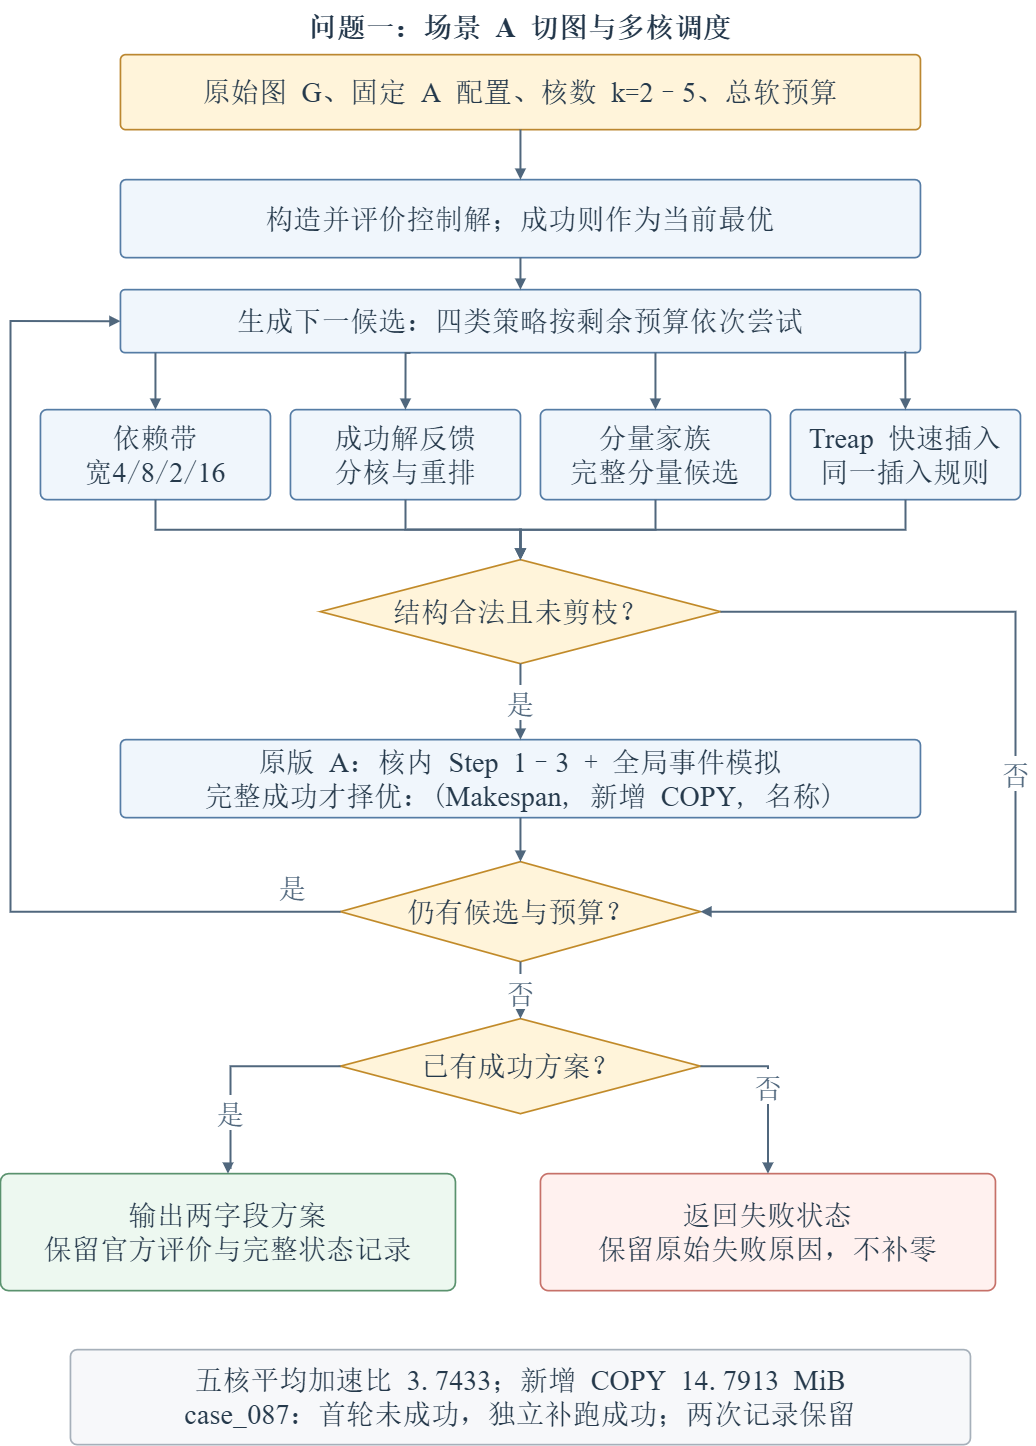

The diagram above was exported from draw.io. Its source (the exported page's mxGraphModel, read from the mxfile embedded in the PNG):
<mxGraphModel dx="3120" dy="1547" grid="1" gridSize="10" guides="1" tooltips="1" connect="1" arrows="1" fold="1" page="1" pageScale="1" pageWidth="1100" pageHeight="1500" math="0" shadow="0">
  <root>
    <mxCell id="0" />
    <mxCell id="1" parent="0" />
    <mxCell id="title" parent="1" style="text;html=1;whiteSpace=wrap;align=center;verticalAlign=middle;fontFamily=SimSun;fontSize=28.3;fontStyle=1;fontColor=#22364A;fillColor=none;strokeColor=none;" value="问题一：场景 &lt;span style=&quot;font-family:Times New Roman;&quot;&gt;A&lt;/span&gt; 切图与多核调度" vertex="1">
      <mxGeometry height="55" width="1030" x="35" y="20" as="geometry" />
    </mxCell>
    <mxCell id="input" parent="1" style="rounded=1;arcSize=7;whiteSpace=wrap;html=1;align=center;verticalAlign=middle;fontFamily=SimSun;fontSize=28.3;fontColor=#25394B;fontStyle=0;fillColor=#FFF4DA;strokeColor=#BB8730;strokeWidth=1.7;spacing=9;" value="原始图 &lt;span style=&quot;font-family:Times New Roman;&quot;&gt;G&lt;/span&gt;、固定 &lt;span style=&quot;font-family:Times New Roman;&quot;&gt;A&lt;/span&gt; 配置、核数 &lt;span style=&quot;font-family:Times New Roman;&quot;&gt;k&lt;/span&gt;=&lt;span style=&quot;font-family:Times New Roman;&quot;&gt;2&lt;/span&gt;–&lt;span style=&quot;font-family:Times New Roman;&quot;&gt;5&lt;/span&gt;、总软预算" vertex="1">
      <mxGeometry height="75" width="800" x="150" y="75" as="geometry" />
    </mxCell>
    <mxCell id="control" parent="1" style="rounded=1;arcSize=7;whiteSpace=wrap;html=0;align=center;verticalAlign=middle;fontFamily=SimSun;fontSize=28.3;fontColor=#25394B;fontStyle=0;fillColor=#F0F6FC;strokeColor=#557CA5;strokeWidth=1.7;spacing=9;" value="构造并评价控制解；成功则作为当前最优" vertex="1">
      <mxGeometry height="78" width="800" x="150" y="200" as="geometry" />
    </mxCell>
    <mxCell id="generate" parent="1" style="rounded=1;arcSize=7;whiteSpace=wrap;html=0;align=center;verticalAlign=middle;fontFamily=SimSun;fontSize=28.3;fontColor=#25394B;fontStyle=0;fillColor=#F0F6FC;strokeColor=#557CA5;strokeWidth=1.7;spacing=9;" value="生成下一候选：四类策略按剩余预算依次尝试" vertex="1">
      <mxGeometry height="63" width="800" x="150" y="310" as="geometry" />
    </mxCell>
    <mxCell id="band" parent="1" style="rounded=1;arcSize=7;whiteSpace=wrap;html=1;align=center;verticalAlign=middle;fontFamily=SimSun;fontSize=28.3;fontColor=#25394B;fontStyle=0;fillColor=#F0F6FC;strokeColor=#557CA5;strokeWidth=1.7;spacing=9;" value="依赖带&lt;br&gt;宽&lt;span style=&quot;font-family:Times New Roman;&quot;&gt;4&lt;/span&gt;/&lt;span style=&quot;font-family:Times New Roman;&quot;&gt;8&lt;/span&gt;/&lt;span style=&quot;font-family:Times New Roman;&quot;&gt;2&lt;/span&gt;/&lt;span style=&quot;font-family:Times New Roman;&quot;&gt;16&lt;/span&gt;" vertex="1">
      <mxGeometry height="90" width="230" x="70" y="430" as="geometry" />
    </mxCell>
    <mxCell id="feedback" parent="1" style="rounded=1;arcSize=7;whiteSpace=wrap;html=0;align=center;verticalAlign=middle;fontFamily=SimSun;fontSize=28.3;fontColor=#25394B;fontStyle=0;fillColor=#F0F6FC;strokeColor=#557CA5;strokeWidth=1.7;spacing=9;" value="成功解反馈&#10;分核与重排" vertex="1">
      <mxGeometry height="90" width="230" x="320" y="430" as="geometry" />
    </mxCell>
    <mxCell id="family" parent="1" style="rounded=1;arcSize=7;whiteSpace=wrap;html=0;align=center;verticalAlign=middle;fontFamily=SimSun;fontSize=28.3;fontColor=#25394B;fontStyle=0;fillColor=#F0F6FC;strokeColor=#557CA5;strokeWidth=1.7;spacing=9;" value="分量家族&#10;完整分量候选" vertex="1">
      <mxGeometry height="90" width="230" x="570" y="430" as="geometry" />
    </mxCell>
    <mxCell id="insert" parent="1" style="rounded=1;arcSize=7;whiteSpace=wrap;html=1;align=center;verticalAlign=middle;fontFamily=SimSun;fontSize=28.3;fontColor=#25394B;fontStyle=0;fillColor=#F0F6FC;strokeColor=#557CA5;strokeWidth=1.7;spacing=9;" value="&lt;span style=&quot;font-family:Times New Roman;&quot;&gt;Treap&lt;/span&gt; 快速插入&lt;br&gt;同一插入规则" vertex="1">
      <mxGeometry height="90" width="230" x="820" y="430" as="geometry" />
    </mxCell>
    <mxCell id="legal" parent="1" style="rhombus;whiteSpace=wrap;html=0;align=center;verticalAlign=middle;fontFamily=SimSun;fontSize=28.3;fontColor=#25394B;fontStyle=0;fillColor=#FFF4DA;strokeColor=#C18A29;strokeWidth=1.7;spacing=9;" value="结构合法且未剪枝？" vertex="1">
      <mxGeometry height="104" width="400" x="350" y="580" as="geometry" />
    </mxCell>
    <mxCell id="eval" parent="1" style="rounded=1;arcSize=7;whiteSpace=wrap;html=1;align=center;verticalAlign=middle;fontFamily=SimSun;fontSize=28.3;fontColor=#25394B;fontStyle=0;fillColor=#F0F6FC;strokeColor=#557CA5;strokeWidth=1.7;spacing=9;" value="原版 &lt;span style=&quot;font-family:Times New Roman;&quot;&gt;A&lt;/span&gt;：核内 &lt;span style=&quot;font-family:Times New Roman;&quot;&gt;Step&lt;/span&gt; &lt;span style=&quot;font-family:Times New Roman;&quot;&gt;1&lt;/span&gt;–&lt;span style=&quot;font-family:Times New Roman;&quot;&gt;3&lt;/span&gt; + 全局事件模拟&lt;br&gt;完整成功才择优：(&lt;span style=&quot;font-family:Times New Roman;&quot;&gt;Makespan&lt;/span&gt;, 新增 &lt;span style=&quot;font-family:Times New Roman;&quot;&gt;COPY&lt;/span&gt;, 名称)" vertex="1">
      <mxGeometry height="78" width="800" x="150" y="760" as="geometry" />
    </mxCell>
    <mxCell id="budget" parent="1" style="rhombus;whiteSpace=wrap;html=0;align=center;verticalAlign=middle;fontFamily=SimSun;fontSize=28.3;fontColor=#25394B;fontStyle=0;fillColor=#FFF4DA;strokeColor=#C18A29;strokeWidth=1.7;spacing=9;" value="仍有候选与预算？" vertex="1">
      <mxGeometry height="100" width="360" x="370" y="882" as="geometry" />
    </mxCell>
    <mxCell id="has_success" parent="1" style="rhombus;whiteSpace=wrap;html=0;align=center;verticalAlign=middle;fontFamily=SimSun;fontSize=28.3;fontColor=#25394B;fontStyle=0;fillColor=#FFF4DA;strokeColor=#C18A29;strokeWidth=1.7;spacing=9;" value="已有成功方案？" vertex="1">
      <mxGeometry height="95" width="360" x="370" y="1039" as="geometry" />
    </mxCell>
    <mxCell id="success" parent="1" style="rounded=1;arcSize=7;whiteSpace=wrap;html=0;align=center;verticalAlign=middle;fontFamily=SimSun;fontSize=28.3;fontColor=#25394B;fontStyle=0;fillColor=#EDF8F0;strokeColor=#5A926E;strokeWidth=1.7;spacing=9;" value="输出两字段方案&#10;保留官方评价与完整状态记录" vertex="1">
      <mxGeometry height="117" width="455" x="30" y="1194" as="geometry" />
    </mxCell>
    <mxCell id="failure" parent="1" style="rounded=1;arcSize=7;whiteSpace=wrap;html=0;align=center;verticalAlign=middle;fontFamily=SimSun;fontSize=28.3;fontColor=#25394B;fontStyle=0;fillColor=#FFF1EF;strokeColor=#C67169;strokeWidth=1.7;spacing=9;" value="返回失败状态&#10;保留原始失败原因，不补零" vertex="1">
      <mxGeometry height="117" width="455" x="570" y="1194" as="geometry" />
    </mxCell>
    <mxCell id="stats" parent="1" style="rounded=1;arcSize=7;whiteSpace=wrap;html=1;align=center;verticalAlign=middle;fontFamily=SimSun;fontSize=28.3;fontColor=#25394B;fontStyle=0;fillColor=#F7F8FA;strokeColor=#A6B0BA;strokeWidth=1.7;spacing=9;" value="五核平均加速比 &lt;span style=&quot;font-family:Times New Roman;&quot;&gt;3&lt;/span&gt;.&lt;span style=&quot;font-family:Times New Roman;&quot;&gt;7433&lt;/span&gt;；新增 &lt;span style=&quot;font-family:Times New Roman;&quot;&gt;COPY&lt;/span&gt; &lt;span style=&quot;font-family:Times New Roman;&quot;&gt;14&lt;/span&gt;.&lt;span style=&quot;font-family:Times New Roman;&quot;&gt;7913&lt;/span&gt; &lt;span style=&quot;font-family:Times New Roman;&quot;&gt;MiB&lt;/span&gt;&lt;br&gt;&lt;span style=&quot;font-family:Times New Roman;&quot;&gt;case&lt;/span&gt;_&lt;span style=&quot;font-family:Times New Roman;&quot;&gt;087&lt;/span&gt;：首轮未成功，独立补跑成功；两次记录保留" vertex="1">
      <mxGeometry height="95" width="900" x="100" y="1370" as="geometry" />
    </mxCell>
    <mxCell id="loop_yes" parent="1" style="text;html=0;whiteSpace=wrap;align=center;verticalAlign=middle;fontFamily=SimSun;fontSize=28.3;fontStyle=0;fontColor=#50677D;fillColor=none;strokeColor=none;" value="是" vertex="1">
      <mxGeometry height="28" width="45" x="300" y="895" as="geometry" />
    </mxCell>
    <mxCell id="e1" edge="1" parent="1" source="input" style="edgeStyle=orthogonalEdgeStyle;rounded=0;orthogonalLoop=1;jettySize=auto;html=0;strokeColor=#50677D;strokeWidth=2;endArrow=block;endFill=1;fontFamily=SimSun;fontSize=28.3;fontColor=#50677D;labelBackgroundColor=#FFFFFF;exitX=0.5;exitY=1;exitDx=0;exitDy=0;entryX=0.5;entryY=0;entryDx=0;entryDy=0;" target="control" value="">
      <mxGeometry relative="1" as="geometry" />
    </mxCell>
    <mxCell id="e2" edge="1" parent="1" source="control" style="edgeStyle=orthogonalEdgeStyle;rounded=0;orthogonalLoop=1;jettySize=auto;html=0;strokeColor=#50677D;strokeWidth=2;endArrow=block;endFill=1;fontFamily=SimSun;fontSize=28.3;fontColor=#50677D;labelBackgroundColor=#FFFFFF;exitX=0.5;exitY=1;exitDx=0;exitDy=0;entryX=0.5;entryY=0;entryDx=0;entryDy=0;" target="generate" value="">
      <mxGeometry relative="1" as="geometry" />
    </mxCell>
    <mxCell id="e3" edge="1" parent="1" style="edgeStyle=orthogonalEdgeStyle;rounded=0;orthogonalLoop=1;jettySize=auto;html=0;strokeColor=#50677D;strokeWidth=2;endArrow=block;endFill=1;fontFamily=SimSun;fontSize=28.3;fontColor=#50677D;labelBackgroundColor=#FFFFFF;entryX=0.5;entryY=0;entryDx=0;entryDy=0;" target="band" value="">
      <mxGeometry relative="1" as="geometry">
        <Array as="points">
          <mxPoint x="185.06" y="373" />
        </Array>
        <mxPoint x="185" y="373" as="sourcePoint" />
      </mxGeometry>
    </mxCell>
    <mxCell id="e4" edge="1" parent="1" source="band" style="edgeStyle=orthogonalEdgeStyle;rounded=0;orthogonalLoop=1;jettySize=auto;html=0;strokeColor=#50677D;strokeWidth=2;endArrow=block;endFill=1;fontFamily=SimSun;fontSize=28.3;fontColor=#50677D;labelBackgroundColor=#FFFFFF;exitX=0.5;exitY=1;exitDx=0;exitDy=0;entryX=0.5;entryY=0;entryDx=0;entryDy=0;" target="legal" value="">
      <mxGeometry relative="1" as="geometry" />
    </mxCell>
    <mxCell id="e5" edge="1" parent="1" style="edgeStyle=orthogonalEdgeStyle;rounded=0;orthogonalLoop=1;jettySize=auto;html=0;strokeColor=#50677D;strokeWidth=2;endArrow=block;endFill=1;fontFamily=SimSun;fontSize=28.3;fontColor=#50677D;labelBackgroundColor=#FFFFFF;entryX=0.5;entryY=0;entryDx=0;entryDy=0;" target="feedback" value="">
      <mxGeometry relative="1" as="geometry">
        <Array as="points">
          <mxPoint x="435.06" y="373.35" />
        </Array>
        <mxPoint x="440" y="373.38" as="sourcePoint" />
      </mxGeometry>
    </mxCell>
    <mxCell id="e6" edge="1" parent="1" source="feedback" style="edgeStyle=orthogonalEdgeStyle;rounded=0;orthogonalLoop=1;jettySize=auto;html=0;strokeColor=#50677D;strokeWidth=2;endArrow=block;endFill=1;fontFamily=SimSun;fontSize=28.3;fontColor=#50677D;labelBackgroundColor=#FFFFFF;exitX=0.5;exitY=1;exitDx=0;exitDy=0;entryX=0.5;entryY=0;entryDx=0;entryDy=0;" target="legal" value="">
      <mxGeometry relative="1" as="geometry">
        <Array as="points">
          <mxPoint x="435.06" y="549.94" />
          <mxPoint x="550" y="549.94" />
        </Array>
      </mxGeometry>
    </mxCell>
    <mxCell id="e7" edge="1" parent="1" style="edgeStyle=orthogonalEdgeStyle;rounded=0;orthogonalLoop=1;jettySize=auto;html=0;strokeColor=#50677D;strokeWidth=2;endArrow=block;endFill=1;fontFamily=SimSun;fontSize=28.3;fontColor=#50677D;labelBackgroundColor=#FFFFFF;entryX=0.5;entryY=0;entryDx=0;entryDy=0;" target="family" value="">
      <mxGeometry relative="1" as="geometry">
        <Array as="points">
          <mxPoint x="685.06" y="373" />
        </Array>
        <mxPoint x="685" y="373" as="sourcePoint" />
      </mxGeometry>
    </mxCell>
    <mxCell id="e8" edge="1" parent="1" source="family" style="edgeStyle=orthogonalEdgeStyle;rounded=0;orthogonalLoop=1;jettySize=auto;html=0;strokeColor=#50677D;strokeWidth=2;endArrow=block;endFill=1;fontFamily=SimSun;fontSize=28.3;fontColor=#50677D;labelBackgroundColor=#FFFFFF;exitX=0.5;exitY=1;exitDx=0;exitDy=0;entryX=0.5;entryY=0;entryDx=0;entryDy=0;" target="legal" value="">
      <mxGeometry relative="1" as="geometry" />
    </mxCell>
    <mxCell id="e9" edge="1" parent="1" source="generate" style="edgeStyle=orthogonalEdgeStyle;rounded=0;orthogonalLoop=1;jettySize=auto;html=0;strokeColor=#50677D;strokeWidth=2;endArrow=block;endFill=1;fontFamily=SimSun;fontSize=28.3;fontColor=#50677D;labelBackgroundColor=#FFFFFF;exitX=0.981;exitY=0.978;exitDx=0;exitDy=0;entryX=0.5;entryY=0;entryDx=0;entryDy=0;exitPerimeter=0;" target="insert" value="">
      <mxGeometry relative="1" as="geometry" />
    </mxCell>
    <mxCell id="e10" edge="1" parent="1" source="insert" style="edgeStyle=orthogonalEdgeStyle;rounded=0;orthogonalLoop=1;jettySize=auto;html=0;strokeColor=#50677D;strokeWidth=2;endArrow=block;endFill=1;fontFamily=SimSun;fontSize=28.3;fontColor=#50677D;labelBackgroundColor=#FFFFFF;exitX=0.5;exitY=1;exitDx=0;exitDy=0;entryX=0.5;entryY=0;entryDx=0;entryDy=0;" target="legal" value="">
      <mxGeometry relative="1" as="geometry" />
    </mxCell>
    <mxCell id="e11" edge="1" parent="1" source="legal" style="edgeStyle=orthogonalEdgeStyle;rounded=0;orthogonalLoop=1;jettySize=auto;html=0;strokeColor=#50677D;strokeWidth=2;endArrow=block;endFill=1;fontFamily=SimSun;fontSize=28.3;fontColor=#50677D;labelBackgroundColor=#FFFFFF;exitX=0.5;exitY=1;exitDx=0;exitDy=0;entryX=0.5;entryY=0;entryDx=0;entryDy=0;" target="eval" value="是">
      <mxGeometry relative="1" as="geometry" />
    </mxCell>
    <mxCell id="e12" edge="1" parent="1" source="legal" style="edgeStyle=orthogonalEdgeStyle;rounded=0;orthogonalLoop=1;jettySize=auto;html=0;strokeColor=#50677D;strokeWidth=2;endArrow=block;endFill=1;fontFamily=SimSun;fontSize=28.3;fontColor=#50677D;labelBackgroundColor=#FFFFFF;exitX=1;exitY=0.5;exitDx=0;exitDy=0;entryX=1;entryY=0.5;entryDx=0;entryDy=0;" target="budget" value="否">
      <mxGeometry relative="1" as="geometry">
        <Array as="points">
          <mxPoint x="1045.06" y="632.06" />
          <mxPoint x="1045.06" y="932.06" />
        </Array>
      </mxGeometry>
    </mxCell>
    <mxCell id="e13" edge="1" parent="1" source="eval" style="edgeStyle=orthogonalEdgeStyle;rounded=0;orthogonalLoop=1;jettySize=auto;html=0;strokeColor=#50677D;strokeWidth=2;endArrow=block;endFill=1;fontFamily=SimSun;fontSize=28.3;fontColor=#50677D;labelBackgroundColor=#FFFFFF;exitX=0.5;exitY=1;exitDx=0;exitDy=0;entryX=0.5;entryY=0;entryDx=0;entryDy=0;" target="budget" value="">
      <mxGeometry relative="1" as="geometry" />
    </mxCell>
    <mxCell id="e14" edge="1" parent="1" source="budget" style="edgeStyle=orthogonalEdgeStyle;rounded=0;orthogonalLoop=1;jettySize=auto;html=0;strokeColor=#50677D;strokeWidth=2;endArrow=block;endFill=1;fontFamily=SimSun;fontSize=28.3;fontColor=#50677D;labelBackgroundColor=#FFFFFF;dashPattern=6 5;exitX=0;exitY=0.5;exitDx=0;exitDy=0;entryX=0;entryY=0.5;entryDx=0;entryDy=0;" target="generate" value="">
      <mxGeometry relative="1" as="geometry">
        <Array as="points">
          <mxPoint x="40" y="932.11" />
          <mxPoint x="40" y="341.44" />
        </Array>
      </mxGeometry>
    </mxCell>
    <mxCell id="e15" edge="1" parent="1" source="budget" style="edgeStyle=orthogonalEdgeStyle;rounded=0;orthogonalLoop=1;jettySize=auto;html=0;strokeColor=#50677D;strokeWidth=2;endArrow=block;endFill=1;fontFamily=SimSun;fontSize=28.3;fontColor=#50677D;labelBackgroundColor=#FFFFFF;exitX=0.5;exitY=1;exitDx=0;exitDy=0;entryX=0.5;entryY=0;entryDx=0;entryDy=0;" target="has_success" value="否">
      <mxGeometry relative="1" as="geometry" />
    </mxCell>
    <mxCell id="e16" edge="1" parent="1" source="has_success" style="edgeStyle=orthogonalEdgeStyle;rounded=0;orthogonalLoop=1;jettySize=auto;html=0;strokeColor=#50677D;strokeWidth=2;endArrow=block;endFill=1;fontFamily=SimSun;fontSize=28.3;fontColor=#50677D;labelBackgroundColor=#FFFFFF;exitX=0;exitY=0.5;exitDx=0;exitDy=0;entryX=0.5;entryY=0;entryDx=0;entryDy=0;" target="success" value="是">
      <mxGeometry relative="1" x="0.4145" as="geometry">
        <mxPoint as="offset" />
        <Array as="points">
          <mxPoint x="260" y="1086.53" />
          <mxPoint x="260" y="1188.06" />
          <mxPoint x="257.53" y="1188.06" />
        </Array>
      </mxGeometry>
    </mxCell>
    <mxCell id="e17" edge="1" parent="1" source="has_success" style="edgeStyle=orthogonalEdgeStyle;rounded=0;orthogonalLoop=1;jettySize=auto;html=0;strokeColor=#50677D;strokeWidth=2;endArrow=block;endFill=1;fontFamily=SimSun;fontSize=28.3;fontColor=#50677D;labelBackgroundColor=#FFFFFF;exitX=1;exitY=0.5;exitDx=0;exitDy=0;entryX=0.5;entryY=0;entryDx=0;entryDy=0;" target="failure" value="否">
      <mxGeometry relative="1" as="geometry">
        <Array as="points">
          <mxPoint x="797.56" y="1086.56" />
        </Array>
      </mxGeometry>
    </mxCell>
  </root>
</mxGraphModel>